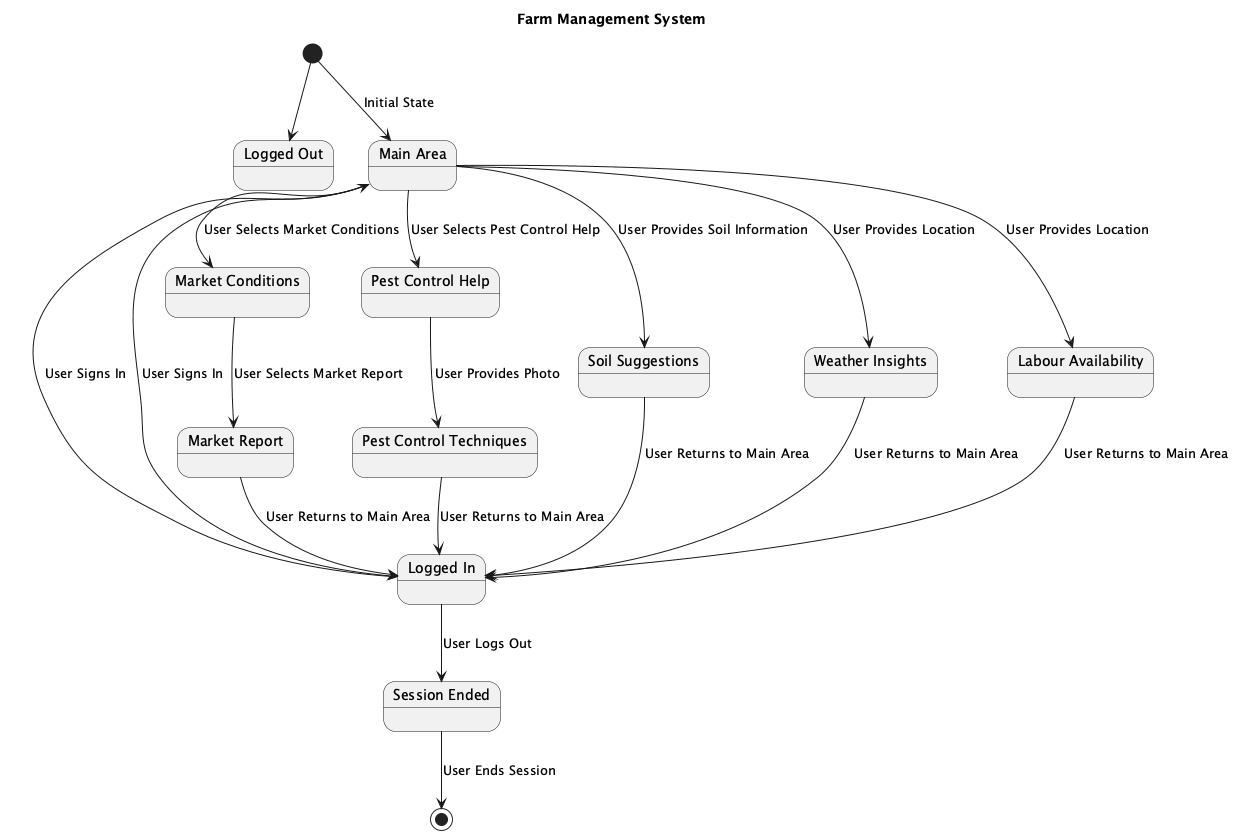

The diagram above was rendered by PlantUML. Its source (embedded in the PNG):
@startuml
title Farm Management System

state "Logged Out" as LoggedOut
state "Logged In" as LoggedIn
state "Main Area" as MainArea
state "Market Conditions" as MarketConditions
state "Market Report" as MarketReport
state "Pest Control Help" as PestControlHelp
state "Pest Control Techniques" as PestControlTechniques
state "Soil Suggestions" as SoilSuggestions
state "Weather Insights" as WeatherInsights
state "Labour Availability" as LabourAvailability
state "Session Ended" as SessionEnded

[*] --> LoggedOut

LoggedIn --> MainArea : User Signs In
MainArea --> MarketConditions : User Selects Market Conditions
MarketConditions --> MarketReport : User Selects Market Report
MarketReport --> LoggedIn : User Returns to Main Area

MainArea --> PestControlHelp : User Selects Pest Control Help
PestControlHelp --> PestControlTechniques : User Provides Photo
PestControlTechniques --> LoggedIn : User Returns to Main Area

MainArea --> SoilSuggestions : User Provides Soil Information
SoilSuggestions --> LoggedIn : User Returns to Main Area

MainArea --> WeatherInsights : User Provides Location
WeatherInsights --> LoggedIn : User Returns to Main Area

MainArea --> LabourAvailability : User Provides Location
LabourAvailability --> LoggedIn : User Returns to Main Area

LoggedIn --> SessionEnded : User Logs Out
SessionEnded --> [*] : User Ends Session

[*] --> MainArea : Initial State
MainArea --> LoggedIn : User Signs In

@enduml